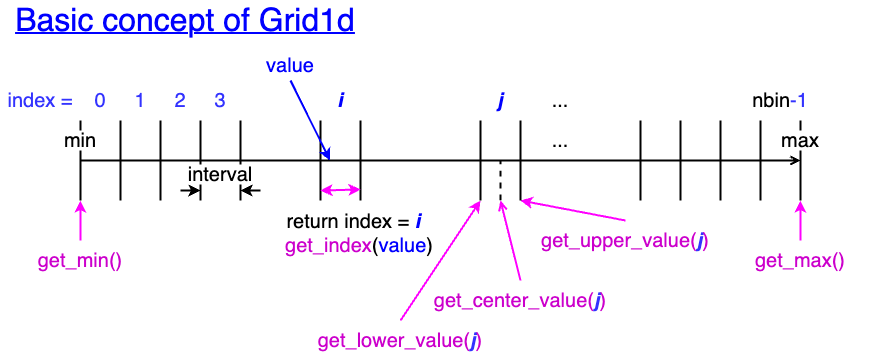

The diagram above was exported from draw.io. Its source (the exported page's mxGraphModel, read from the mxfile embedded in the PNG):
<mxGraphModel dx="958" dy="569" grid="1" gridSize="10" guides="1" tooltips="1" connect="1" arrows="1" fold="1" page="1" pageScale="1" pageWidth="1654" pageHeight="1169" background="#ffffff" math="0" shadow="0">
  <root>
    <mxCell id="0" />
    <mxCell id="1" parent="0" />
    <mxCell id="62" style="edgeStyle=none;html=1;exitX=0.5;exitY=0;exitDx=0;exitDy=0;strokeColor=#FF00FF;strokeWidth=2;fontSize=32;fontColor=#CC00CC;" parent="1" source="38" edge="1">
      <mxGeometry relative="1" as="geometry">
        <mxPoint x="119.86956521739148" y="200" as="targetPoint" />
      </mxGeometry>
    </mxCell>
    <mxCell id="38" value="&lt;font color=&quot;#cc00cc&quot;&gt;get_min()&lt;/font&gt;" style="text;html=1;strokeColor=none;fillColor=none;align=center;verticalAlign=middle;whiteSpace=wrap;rounded=0;fontSize=20;fontColor=#000000;" parent="1" vertex="1">
      <mxGeometry x="40" y="240" width="160" height="40" as="geometry" />
    </mxCell>
    <mxCell id="61" style="edgeStyle=none;html=1;exitX=0.5;exitY=0;exitDx=0;exitDy=0;strokeColor=#FF00FF;strokeWidth=2;fontSize=32;fontColor=#CC00CC;" parent="1" source="41" edge="1">
      <mxGeometry relative="1" as="geometry">
        <mxPoint x="839.8695652173915" y="200" as="targetPoint" />
      </mxGeometry>
    </mxCell>
    <mxCell id="41" value="get_max()" style="text;html=1;strokeColor=none;fillColor=none;align=center;verticalAlign=middle;whiteSpace=wrap;rounded=0;fontSize=20;fontColor=#CC00CC;" parent="1" vertex="1">
      <mxGeometry x="760" y="240" width="160" height="40" as="geometry" />
    </mxCell>
    <mxCell id="43" value="value" style="text;html=1;strokeColor=none;fillColor=none;align=center;verticalAlign=middle;whiteSpace=wrap;rounded=0;fontSize=20;fontColor=#0000FF;" parent="1" vertex="1">
      <mxGeometry x="300" y="50" width="60" height="30" as="geometry" />
    </mxCell>
    <mxCell id="46" value="&lt;span style=&quot;font-size: 32px;&quot;&gt;Basic concept of Grid1d&lt;/span&gt;" style="text;html=1;strokeColor=none;fillColor=none;align=center;verticalAlign=middle;whiteSpace=wrap;rounded=0;fontSize=20;fontColor=#0000FF;fontStyle=4" parent="1" vertex="1">
      <mxGeometry x="40" width="370" height="40" as="geometry" />
    </mxCell>
    <mxCell id="3" value="" style="endArrow=none;html=1;strokeColor=#000000;strokeWidth=2;" parent="1" edge="1">
      <mxGeometry width="50" height="50" relative="1" as="geometry">
        <mxPoint x="120" y="120" as="sourcePoint" />
        <mxPoint x="120" y="200" as="targetPoint" />
      </mxGeometry>
    </mxCell>
    <mxCell id="4" value="" style="endArrow=open;html=1;strokeColor=#000000;strokeWidth=2;endFill=0;" parent="1" edge="1">
      <mxGeometry width="50" height="50" relative="1" as="geometry">
        <mxPoint x="120" y="160" as="sourcePoint" />
        <mxPoint x="840" y="160" as="targetPoint" />
      </mxGeometry>
    </mxCell>
    <mxCell id="5" value="" style="endArrow=none;html=1;strokeColor=#000000;strokeWidth=2;" parent="1" edge="1">
      <mxGeometry width="50" height="50" relative="1" as="geometry">
        <mxPoint x="840" y="120" as="sourcePoint" />
        <mxPoint x="840" y="200" as="targetPoint" />
      </mxGeometry>
    </mxCell>
    <mxCell id="6" value="&lt;font style=&quot;font-size: 20px;&quot;&gt;min&lt;/font&gt;" style="text;html=1;strokeColor=none;fillColor=#FFFFFF;align=center;verticalAlign=middle;whiteSpace=wrap;rounded=0;fontColor=#000000;" parent="1" vertex="1">
      <mxGeometry x="100" y="130" width="40" height="20" as="geometry" />
    </mxCell>
    <mxCell id="7" value="&lt;font style=&quot;font-size: 20px;&quot;&gt;max&lt;/font&gt;" style="text;html=1;strokeColor=none;fillColor=#FFFFFF;align=center;verticalAlign=middle;whiteSpace=wrap;rounded=0;fontColor=#000000;" parent="1" vertex="1">
      <mxGeometry x="820" y="130" width="40" height="20" as="geometry" />
    </mxCell>
    <mxCell id="8" value="" style="endArrow=none;html=1;strokeColor=#000000;strokeWidth=2;" parent="1" edge="1">
      <mxGeometry width="50" height="50" relative="1" as="geometry">
        <mxPoint x="160" y="120" as="sourcePoint" />
        <mxPoint x="160" y="200" as="targetPoint" />
      </mxGeometry>
    </mxCell>
    <mxCell id="9" value="" style="endArrow=none;html=1;strokeColor=#000000;strokeWidth=2;" parent="1" edge="1">
      <mxGeometry width="50" height="50" relative="1" as="geometry">
        <mxPoint x="200" y="120" as="sourcePoint" />
        <mxPoint x="200" y="200" as="targetPoint" />
      </mxGeometry>
    </mxCell>
    <mxCell id="10" value="" style="endArrow=none;html=1;strokeColor=#000000;strokeWidth=2;" parent="1" edge="1">
      <mxGeometry width="50" height="50" relative="1" as="geometry">
        <mxPoint x="240" y="120" as="sourcePoint" />
        <mxPoint x="240" y="200" as="targetPoint" />
      </mxGeometry>
    </mxCell>
    <mxCell id="11" value="" style="endArrow=none;html=1;strokeColor=#000000;strokeWidth=2;" parent="1" edge="1">
      <mxGeometry width="50" height="50" relative="1" as="geometry">
        <mxPoint x="280" y="120" as="sourcePoint" />
        <mxPoint x="280" y="200" as="targetPoint" />
      </mxGeometry>
    </mxCell>
    <mxCell id="12" value="" style="endArrow=none;html=1;strokeColor=#000000;strokeWidth=2;" parent="1" edge="1">
      <mxGeometry width="50" height="50" relative="1" as="geometry">
        <mxPoint x="680" y="120" as="sourcePoint" />
        <mxPoint x="680" y="200" as="targetPoint" />
      </mxGeometry>
    </mxCell>
    <mxCell id="13" value="" style="endArrow=none;html=1;strokeColor=#000000;strokeWidth=2;" parent="1" edge="1">
      <mxGeometry width="50" height="50" relative="1" as="geometry">
        <mxPoint x="720" y="120" as="sourcePoint" />
        <mxPoint x="720" y="200" as="targetPoint" />
      </mxGeometry>
    </mxCell>
    <mxCell id="14" value="" style="endArrow=none;html=1;strokeColor=#000000;strokeWidth=2;" parent="1" edge="1">
      <mxGeometry width="50" height="50" relative="1" as="geometry">
        <mxPoint x="760" y="120" as="sourcePoint" />
        <mxPoint x="760" y="200" as="targetPoint" />
      </mxGeometry>
    </mxCell>
    <mxCell id="15" value="" style="endArrow=none;html=1;strokeColor=#000000;strokeWidth=2;" parent="1" edge="1">
      <mxGeometry width="50" height="50" relative="1" as="geometry">
        <mxPoint x="800" y="120" as="sourcePoint" />
        <mxPoint x="800" y="200" as="targetPoint" />
      </mxGeometry>
    </mxCell>
    <mxCell id="16" value="&lt;font style=&quot;font-size: 20px;&quot;&gt;0&lt;/font&gt;" style="text;html=1;strokeColor=none;fillColor=none;align=center;verticalAlign=middle;whiteSpace=wrap;rounded=0;fontColor=#3333FF;" parent="1" vertex="1">
      <mxGeometry x="120" y="80" width="40" height="40" as="geometry" />
    </mxCell>
    <mxCell id="17" value="&lt;font style=&quot;font-size: 20px;&quot;&gt;1&lt;/font&gt;" style="text;html=1;strokeColor=none;fillColor=none;align=center;verticalAlign=middle;whiteSpace=wrap;rounded=0;fontColor=#3333FF;" parent="1" vertex="1">
      <mxGeometry x="160" y="80" width="40" height="40" as="geometry" />
    </mxCell>
    <mxCell id="18" value="&lt;font style=&quot;font-size: 20px;&quot;&gt;2&lt;/font&gt;" style="text;html=1;strokeColor=none;fillColor=none;align=center;verticalAlign=middle;whiteSpace=wrap;rounded=0;fontColor=#3333FF;" parent="1" vertex="1">
      <mxGeometry x="200" y="80" width="40" height="40" as="geometry" />
    </mxCell>
    <mxCell id="19" value="&lt;font style=&quot;font-size: 20px;&quot;&gt;3&lt;/font&gt;" style="text;html=1;strokeColor=none;fillColor=none;align=center;verticalAlign=middle;whiteSpace=wrap;rounded=0;fontColor=#3333FF;" parent="1" vertex="1">
      <mxGeometry x="240" y="80" width="40" height="40" as="geometry" />
    </mxCell>
    <mxCell id="20" value="" style="endArrow=none;html=1;strokeColor=#000000;strokeWidth=2;" parent="1" edge="1">
      <mxGeometry width="50" height="50" relative="1" as="geometry">
        <mxPoint x="360" y="120" as="sourcePoint" />
        <mxPoint x="360" y="200" as="targetPoint" />
      </mxGeometry>
    </mxCell>
    <mxCell id="21" value="" style="endArrow=none;html=1;strokeColor=#000000;strokeWidth=2;" parent="1" edge="1">
      <mxGeometry width="50" height="50" relative="1" as="geometry">
        <mxPoint x="400" y="120" as="sourcePoint" />
        <mxPoint x="400" y="200" as="targetPoint" />
      </mxGeometry>
    </mxCell>
    <mxCell id="22" value="&lt;font style=&quot;font-size: 20px;&quot;&gt;i&lt;/font&gt;" style="text;html=1;strokeColor=none;fillColor=none;align=center;verticalAlign=middle;whiteSpace=wrap;rounded=0;fontColor=#0000FF;fontStyle=3" parent="1" vertex="1">
      <mxGeometry x="360" y="80" width="40" height="40" as="geometry" />
    </mxCell>
    <mxCell id="23" value="&lt;font style=&quot;font-size: 20px;&quot;&gt;nbin&lt;font color=&quot;#3333ff&quot;&gt;-1&lt;/font&gt;&lt;/font&gt;" style="text;html=1;strokeColor=none;fillColor=none;align=center;verticalAlign=middle;whiteSpace=wrap;rounded=0;fontColor=#000000;fontSize=20;" parent="1" vertex="1">
      <mxGeometry x="790" y="80" width="60" height="40" as="geometry" />
    </mxCell>
    <mxCell id="24" value="&lt;font style=&quot;font-size: 20px;&quot;&gt;index =&lt;/font&gt;" style="text;html=1;strokeColor=none;fillColor=none;align=center;verticalAlign=middle;whiteSpace=wrap;rounded=0;fontColor=#3333FF;" parent="1" vertex="1">
      <mxGeometry x="40" y="80" width="80" height="40" as="geometry" />
    </mxCell>
    <mxCell id="26" value="..." style="text;html=1;strokeColor=none;fillColor=none;align=center;verticalAlign=middle;whiteSpace=wrap;rounded=0;fontSize=20;fontColor=#000000;" parent="1" vertex="1">
      <mxGeometry x="570" y="80" width="60" height="40" as="geometry" />
    </mxCell>
    <mxCell id="27" value="..." style="text;html=1;strokeColor=none;fillColor=none;align=center;verticalAlign=middle;whiteSpace=wrap;rounded=0;fontSize=20;fontColor=#000000;" parent="1" vertex="1">
      <mxGeometry x="570" y="120" width="60" height="40" as="geometry" />
    </mxCell>
    <mxCell id="29" value="" style="endArrow=classic;html=1;strokeColor=#000000;strokeWidth=2;fontSize=20;fontColor=#000000;" parent="1" edge="1">
      <mxGeometry width="50" height="50" relative="1" as="geometry">
        <mxPoint x="220" y="190" as="sourcePoint" />
        <mxPoint x="240" y="190" as="targetPoint" />
      </mxGeometry>
    </mxCell>
    <mxCell id="30" value="" style="endArrow=classic;html=1;strokeColor=#000000;strokeWidth=2;fontSize=20;fontColor=#000000;" parent="1" edge="1">
      <mxGeometry width="50" height="50" relative="1" as="geometry">
        <mxPoint x="300" y="190" as="sourcePoint" />
        <mxPoint x="280" y="190" as="targetPoint" />
      </mxGeometry>
    </mxCell>
    <mxCell id="31" value="interval" style="text;html=1;strokeColor=none;fillColor=#FFFFFF;align=center;verticalAlign=middle;whiteSpace=wrap;rounded=0;fontSize=20;fontColor=#000000;" parent="1" vertex="1">
      <mxGeometry x="220" y="164" width="80" height="20" as="geometry" />
    </mxCell>
    <mxCell id="44" value="" style="endArrow=classic;html=1;strokeColor=#0000FF;strokeWidth=2;fontSize=20;fontColor=#000000;fillColor=#d80073;exitX=0.5;exitY=1;exitDx=0;exitDy=0;" parent="1" source="43" edge="1">
      <mxGeometry width="50" height="50" relative="1" as="geometry">
        <mxPoint x="369.57" y="220" as="sourcePoint" />
        <mxPoint x="369.57" y="160" as="targetPoint" />
      </mxGeometry>
    </mxCell>
    <mxCell id="45" value="" style="endArrow=classic;startArrow=classic;html=1;strokeColor=#FF00FF;strokeWidth=2;fontSize=20;fontColor=#0000FF;" parent="1" edge="1">
      <mxGeometry width="50" height="50" relative="1" as="geometry">
        <mxPoint x="360" y="190" as="sourcePoint" />
        <mxPoint x="400" y="189" as="targetPoint" />
      </mxGeometry>
    </mxCell>
    <mxCell id="42" value="return index = &lt;font color=&quot;#0000ff&quot;&gt;&lt;b&gt;&lt;i&gt;i&lt;/i&gt;&lt;/b&gt;&lt;/font&gt;&amp;nbsp;&amp;nbsp;&lt;br&gt;&lt;font color=&quot;#cc00cc&quot;&gt;get_index&lt;/font&gt;(&lt;font color=&quot;#0000ff&quot;&gt;value&lt;/font&gt;)" style="text;html=1;strokeColor=none;fillColor=none;align=center;verticalAlign=middle;whiteSpace=wrap;rounded=0;fontSize=20;fontColor=#000000;" parent="1" vertex="1">
      <mxGeometry x="319" y="193" width="160" height="80" as="geometry" />
    </mxCell>
    <mxCell id="52" value="" style="endArrow=none;html=1;strokeColor=#000000;strokeWidth=2;" parent="1" edge="1">
      <mxGeometry width="50" height="50" relative="1" as="geometry">
        <mxPoint x="520" y="120" as="sourcePoint" />
        <mxPoint x="520" y="200" as="targetPoint" />
      </mxGeometry>
    </mxCell>
    <mxCell id="53" value="" style="endArrow=none;html=1;strokeColor=#000000;strokeWidth=2;" parent="1" edge="1">
      <mxGeometry width="50" height="50" relative="1" as="geometry">
        <mxPoint x="560" y="120" as="sourcePoint" />
        <mxPoint x="560" y="200" as="targetPoint" />
      </mxGeometry>
    </mxCell>
    <mxCell id="54" value="&lt;font style=&quot;font-size: 20px;&quot;&gt;j&lt;/font&gt;" style="text;html=1;strokeColor=none;fillColor=none;align=center;verticalAlign=middle;whiteSpace=wrap;rounded=0;fontColor=#0000FF;fontStyle=3" parent="1" vertex="1">
      <mxGeometry x="520" y="80" width="40" height="40" as="geometry" />
    </mxCell>
    <mxCell id="60" style="edgeStyle=none;html=1;exitX=0.5;exitY=0;exitDx=0;exitDy=0;strokeColor=#FF00FF;strokeWidth=2;fontSize=32;fontColor=#CC00CC;" parent="1" source="56" edge="1">
      <mxGeometry relative="1" as="geometry">
        <mxPoint x="520" y="200" as="targetPoint" />
      </mxGeometry>
    </mxCell>
    <mxCell id="56" value="get_lower_value(&lt;b&gt;&lt;i&gt;&lt;font color=&quot;#3333ff&quot;&gt;j&lt;/font&gt;&lt;/i&gt;&lt;/b&gt;)" style="text;html=1;strokeColor=none;fillColor=none;align=center;verticalAlign=middle;whiteSpace=wrap;rounded=0;fontSize=20;fontColor=#CC00CC;" parent="1" vertex="1">
      <mxGeometry x="360" y="320" width="160" height="40" as="geometry" />
    </mxCell>
    <mxCell id="63" style="edgeStyle=none;html=1;exitX=0.5;exitY=0;exitDx=0;exitDy=0;strokeColor=#FF00FF;strokeWidth=2;fontSize=32;fontColor=#CC00CC;" parent="1" source="58" edge="1">
      <mxGeometry relative="1" as="geometry">
        <mxPoint x="560" y="200" as="targetPoint" />
      </mxGeometry>
    </mxCell>
    <mxCell id="58" value="get_upper_value(&lt;b&gt;&lt;i&gt;&lt;font color=&quot;#3333ff&quot;&gt;j&lt;/font&gt;&lt;/i&gt;&lt;/b&gt;)" style="text;html=1;strokeColor=none;fillColor=none;align=center;verticalAlign=middle;whiteSpace=wrap;rounded=0;fontSize=20;fontColor=#CC00CC;" parent="1" vertex="1">
      <mxGeometry x="580" y="220" width="170" height="40" as="geometry" />
    </mxCell>
    <mxCell id="68" style="edgeStyle=none;html=1;exitX=0.5;exitY=0;exitDx=0;exitDy=0;strokeColor=#FF00FF;strokeWidth=2;fontSize=32;fontColor=#000000;endArrow=open;endFill=0;" parent="1" source="64" edge="1">
      <mxGeometry relative="1" as="geometry">
        <mxPoint x="539.9999999999999" y="200" as="targetPoint" />
      </mxGeometry>
    </mxCell>
    <mxCell id="64" value="get_center_value(&lt;b&gt;&lt;i&gt;&lt;font color=&quot;#3333ff&quot;&gt;j&lt;/font&gt;&lt;/i&gt;&lt;/b&gt;)" style="text;html=1;strokeColor=none;fillColor=none;align=center;verticalAlign=middle;whiteSpace=wrap;rounded=0;fontSize=20;fontColor=#CC00CC;" parent="1" vertex="1">
      <mxGeometry x="480" y="280" width="160" height="40" as="geometry" />
    </mxCell>
    <mxCell id="67" value="" style="endArrow=none;dashed=1;html=1;strokeColor=#000000;strokeWidth=2;fontSize=32;fontColor=#000000;" parent="1" edge="1">
      <mxGeometry width="50" height="50" relative="1" as="geometry">
        <mxPoint x="540" y="200" as="sourcePoint" />
        <mxPoint x="540" y="160" as="targetPoint" />
      </mxGeometry>
    </mxCell>
  </root>
</mxGraphModel>